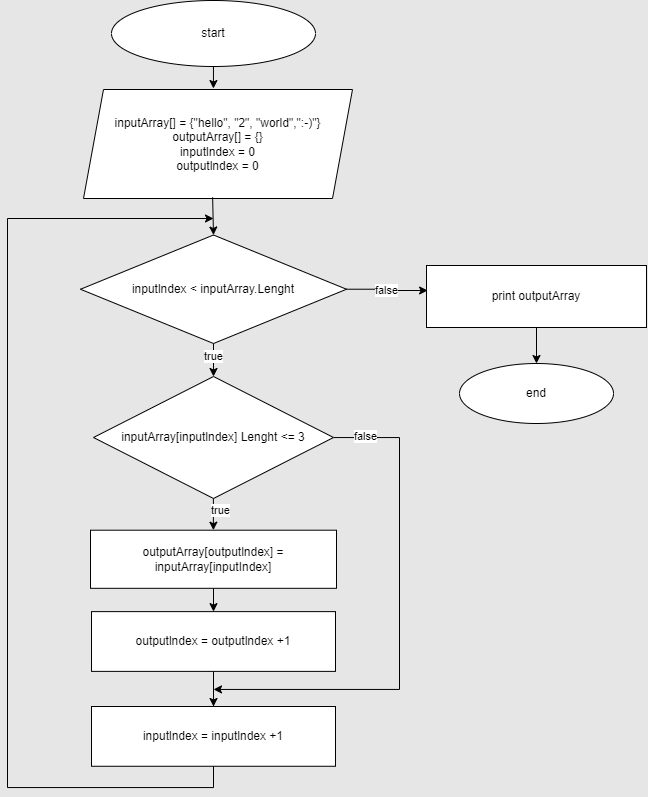

The diagram above was exported from draw.io. Its source (the exported page's mxGraphModel, read from the mxfile embedded in the PNG):
<mxGraphModel dx="814" dy="946" grid="0" gridSize="10" guides="1" tooltips="1" connect="1" arrows="1" fold="1" page="0" pageScale="1" pageWidth="1169" pageHeight="827" background="#E6E6E6" math="0" shadow="0">
  <root>
    <mxCell id="0" />
    <mxCell id="1" parent="0" />
    <mxCell id="gNKAISI6batOMcTdDK3y-3" style="edgeStyle=orthogonalEdgeStyle;rounded=0;orthogonalLoop=1;jettySize=auto;html=1;entryX=0.483;entryY=0.092;entryDx=0;entryDy=0;entryPerimeter=0;" edge="1" parent="1">
      <mxGeometry relative="1" as="geometry">
        <mxPoint x="1137.99" y="229" as="sourcePoint" />
        <mxPoint x="1137.927" y="262.028" as="targetPoint" />
      </mxGeometry>
    </mxCell>
    <mxCell id="ZvFmGgQ5_m6vst9UQqNM-1" value="start" style="ellipse;whiteSpace=wrap;html=1;" parent="1" vertex="1">
      <mxGeometry x="1035.98" y="174" width="204.02" height="66" as="geometry" />
    </mxCell>
    <mxCell id="B9mb0vlk1iBhkVS8JyJ2-7" value="&lt;span style=&quot;text-align: left;&quot;&gt;inputArray[] = {&quot;hello&quot;, &quot;2&quot;, &quot;world&quot;,&quot;:-)&quot;}&lt;/span&gt;&lt;br style=&quot;border-color: var(--border-color); text-align: left;&quot;&gt;&lt;span style=&quot;text-align: left;&quot;&gt;outputArray[] = {}&lt;/span&gt;&lt;br style=&quot;border-color: var(--border-color); text-align: left;&quot;&gt;&lt;span style=&quot;text-align: left;&quot;&gt;inputlndex = 0&lt;/span&gt;&lt;br style=&quot;border-color: var(--border-color); text-align: left;&quot;&gt;&lt;span style=&quot;text-align: left;&quot;&gt;outputlndex = 0&lt;/span&gt;" style="shape=parallelogram;perimeter=parallelogramPerimeter;whiteSpace=wrap;html=1;fixedSize=1;" parent="1" vertex="1">
      <mxGeometry x="1008" y="263" width="269" height="109" as="geometry" />
    </mxCell>
    <mxCell id="2scs3Ih4crR2j5S6h9VB-6" value="" style="edgeStyle=orthogonalEdgeStyle;rounded=0;orthogonalLoop=1;jettySize=auto;html=1;" parent="1" target="2scs3Ih4crR2j5S6h9VB-5" edge="1">
      <mxGeometry relative="1" as="geometry">
        <mxPoint x="1138" y="427.90999999999985" as="sourcePoint" />
      </mxGeometry>
    </mxCell>
    <mxCell id="iO2wY8NCKKAEswftzAMl-1" value="true" style="edgeLabel;html=1;align=center;verticalAlign=middle;resizable=0;points=[];" parent="2scs3Ih4crR2j5S6h9VB-6" connectable="0" vertex="1">
      <mxGeometry x="0.798" y="-1" relative="1" as="geometry">
        <mxPoint y="-8" as="offset" />
      </mxGeometry>
    </mxCell>
    <mxCell id="2scs3Ih4crR2j5S6h9VB-23" value="" style="edgeStyle=orthogonalEdgeStyle;rounded=0;orthogonalLoop=1;jettySize=auto;html=1;exitX=0.48;exitY=1.035;exitDx=0;exitDy=0;exitPerimeter=0;entryX=0.5;entryY=0;entryDx=0;entryDy=0;" parent="1" target="2scs3Ih4crR2j5S6h9VB-22" edge="1">
      <mxGeometry relative="1" as="geometry">
        <mxPoint x="1137.12" y="370.81500000000005" as="sourcePoint" />
        <mxPoint x="1138" y="403.51" as="targetPoint" />
      </mxGeometry>
    </mxCell>
    <mxCell id="2scs3Ih4crR2j5S6h9VB-12" value="true" style="edgeStyle=orthogonalEdgeStyle;rounded=0;orthogonalLoop=1;jettySize=auto;html=1;" parent="1" edge="1">
      <mxGeometry x="-0.2429" y="7" relative="1" as="geometry">
        <mxPoint x="1137.88" y="672" as="sourcePoint" />
        <mxPoint x="1137.88" y="703.7" as="targetPoint" />
        <mxPoint as="offset" />
      </mxGeometry>
    </mxCell>
    <mxCell id="gNKAISI6batOMcTdDK3y-17" style="edgeStyle=orthogonalEdgeStyle;rounded=0;orthogonalLoop=1;jettySize=auto;html=1;" edge="1" parent="1" source="2scs3Ih4crR2j5S6h9VB-5">
      <mxGeometry relative="1" as="geometry">
        <mxPoint x="1138" y="864" as="targetPoint" />
        <Array as="points">
          <mxPoint x="1324" y="611" />
          <mxPoint x="1324" y="863" />
          <mxPoint x="1138" y="863" />
        </Array>
      </mxGeometry>
    </mxCell>
    <mxCell id="gNKAISI6batOMcTdDK3y-18" value="false" style="edgeLabel;html=1;align=center;verticalAlign=middle;resizable=0;points=[];" vertex="1" connectable="0" parent="gNKAISI6batOMcTdDK3y-17">
      <mxGeometry x="-0.6633" y="2" relative="1" as="geometry">
        <mxPoint x="-37" y="-20" as="offset" />
      </mxGeometry>
    </mxCell>
    <mxCell id="2scs3Ih4crR2j5S6h9VB-5" value="&lt;span style=&quot;text-align: left;&quot;&gt;inputArray[inputlndex] Lenght &amp;lt;= 3&lt;/span&gt;" style="rhombus;whiteSpace=wrap;html=1;" parent="1" vertex="1">
      <mxGeometry x="1018" y="550" width="240" height="122" as="geometry" />
    </mxCell>
    <mxCell id="2scs3Ih4crR2j5S6h9VB-18" value="" style="edgeStyle=orthogonalEdgeStyle;rounded=0;orthogonalLoop=1;jettySize=auto;html=1;" parent="1" source="2scs3Ih4crR2j5S6h9VB-11" target="2scs3Ih4crR2j5S6h9VB-17" edge="1">
      <mxGeometry relative="1" as="geometry" />
    </mxCell>
    <mxCell id="2scs3Ih4crR2j5S6h9VB-11" value="&lt;span style=&quot;text-align: left;&quot;&gt;outputArray[outputlndex] =&lt;/span&gt;&lt;br style=&quot;border-color: var(--border-color); text-align: left;&quot;&gt;&lt;span style=&quot;text-align: left;&quot;&gt;inputArray[inputIndex]&lt;/span&gt;" style="whiteSpace=wrap;html=1;" parent="1" vertex="1">
      <mxGeometry x="1015" y="703.7" width="246" height="58.11" as="geometry" />
    </mxCell>
    <mxCell id="gNKAISI6batOMcTdDK3y-4" style="edgeStyle=orthogonalEdgeStyle;rounded=0;orthogonalLoop=1;jettySize=auto;html=1;exitX=0.5;exitY=1;exitDx=0;exitDy=0;entryX=0.5;entryY=0;entryDx=0;entryDy=0;" edge="1" parent="1" source="2scs3Ih4crR2j5S6h9VB-13" target="2scs3Ih4crR2j5S6h9VB-33">
      <mxGeometry relative="1" as="geometry" />
    </mxCell>
    <mxCell id="2scs3Ih4crR2j5S6h9VB-13" value="&lt;span style=&quot;text-align: left;&quot;&gt;print outputArray&lt;/span&gt;" style="whiteSpace=wrap;html=1;" parent="1" vertex="1">
      <mxGeometry x="1351" y="439" width="220" height="62" as="geometry" />
    </mxCell>
    <mxCell id="2scs3Ih4crR2j5S6h9VB-19" style="edgeStyle=orthogonalEdgeStyle;rounded=0;orthogonalLoop=1;jettySize=auto;html=1;" parent="1" source="2scs3Ih4crR2j5S6h9VB-17" edge="1">
      <mxGeometry relative="1" as="geometry">
        <mxPoint x="1138" y="392" as="targetPoint" />
        <Array as="points">
          <mxPoint x="1138" y="961" />
          <mxPoint x="932" y="961" />
          <mxPoint x="932" y="392" />
        </Array>
      </mxGeometry>
    </mxCell>
    <mxCell id="gNKAISI6batOMcTdDK3y-6" style="edgeStyle=orthogonalEdgeStyle;rounded=0;orthogonalLoop=1;jettySize=auto;html=1;exitX=0.5;exitY=1;exitDx=0;exitDy=0;entryX=0.5;entryY=0;entryDx=0;entryDy=0;" edge="1" parent="1" source="2scs3Ih4crR2j5S6h9VB-17" target="gNKAISI6batOMcTdDK3y-5">
      <mxGeometry relative="1" as="geometry" />
    </mxCell>
    <mxCell id="2scs3Ih4crR2j5S6h9VB-17" value="&lt;span style=&quot;text-align: left;&quot;&gt;outputlndex = outputlndex +1&lt;/span&gt;" style="whiteSpace=wrap;html=1;" parent="1" vertex="1">
      <mxGeometry x="1016" y="785.12" width="244" height="59.76" as="geometry" />
    </mxCell>
    <mxCell id="2scs3Ih4crR2j5S6h9VB-32" value="false" style="edgeStyle=orthogonalEdgeStyle;rounded=0;orthogonalLoop=1;jettySize=auto;html=1;entryX=0.005;entryY=0.403;entryDx=0;entryDy=0;entryPerimeter=0;" parent="1" source="2scs3Ih4crR2j5S6h9VB-22" target="2scs3Ih4crR2j5S6h9VB-13" edge="1">
      <mxGeometry relative="1" as="geometry">
        <mxPoint x="1423" y="505" as="targetPoint" />
      </mxGeometry>
    </mxCell>
    <mxCell id="2scs3Ih4crR2j5S6h9VB-22" value="&lt;span style=&quot;text-align: left;&quot;&gt;inputlndex &amp;lt; inputArray.Lenght&lt;/span&gt;" style="rhombus;whiteSpace=wrap;html=1;" parent="1" vertex="1">
      <mxGeometry x="1005" y="408.51" width="266" height="108.49" as="geometry" />
    </mxCell>
    <mxCell id="2scs3Ih4crR2j5S6h9VB-33" value="end" style="ellipse;whiteSpace=wrap;html=1;" parent="1" vertex="1">
      <mxGeometry x="1384.01" y="537" width="153.99" height="60" as="geometry" />
    </mxCell>
    <mxCell id="gNKAISI6batOMcTdDK3y-5" value="&lt;span style=&quot;text-align: left;&quot;&gt;inputlndex = inputlndex +1&lt;/span&gt;" style="whiteSpace=wrap;html=1;" vertex="1" parent="1">
      <mxGeometry x="1016" y="880" width="244" height="59.76" as="geometry" />
    </mxCell>
  </root>
</mxGraphModel>